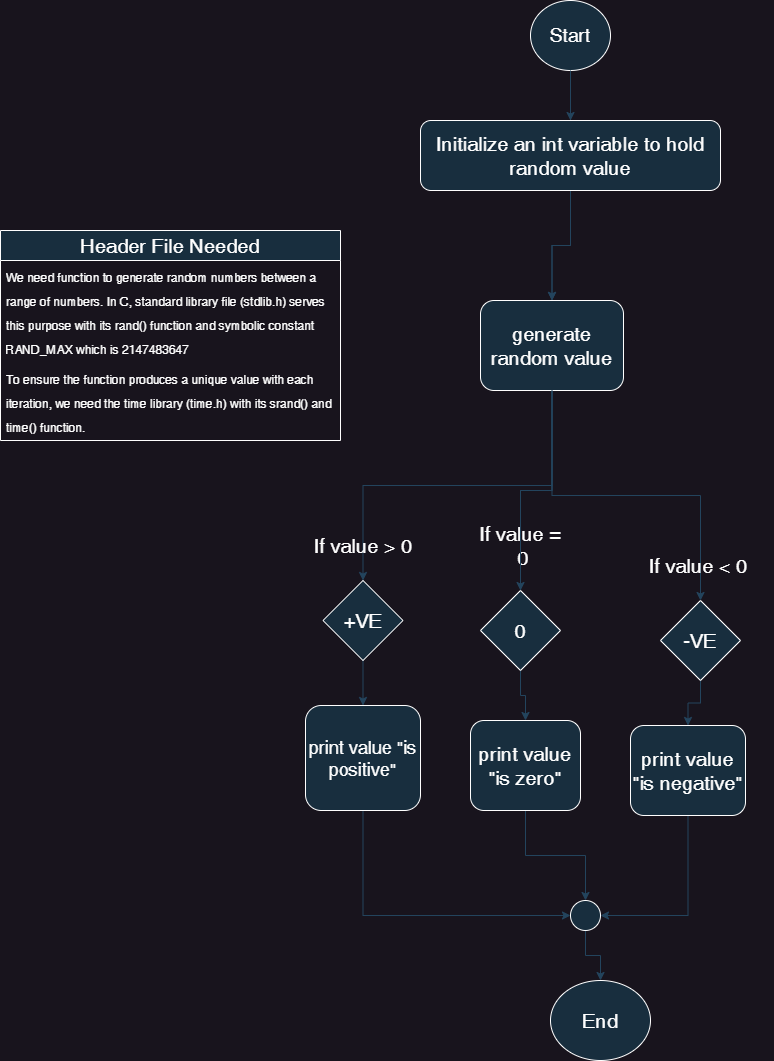

The diagram above was exported from draw.io. Its source (the exported page's mxGraphModel, read from the mxfile embedded in the PNG):
<mxGraphModel dx="937" dy="565" grid="1" gridSize="10" guides="1" tooltips="1" connect="1" arrows="1" fold="1" page="1" pageScale="1" pageWidth="850" pageHeight="1100" math="0" shadow="0">
  <root>
    <mxCell id="0" />
    <mxCell id="1" parent="0" />
    <mxCell id="9gjhsOfOa0Qe7_JkoUxR-6" style="edgeStyle=orthogonalEdgeStyle;rounded=0;orthogonalLoop=1;jettySize=auto;html=1;exitX=0.5;exitY=1;exitDx=0;exitDy=0;labelBackgroundColor=none;strokeColor=#23445D;fontColor=default;" parent="1" source="9gjhsOfOa0Qe7_JkoUxR-1" target="9gjhsOfOa0Qe7_JkoUxR-5" edge="1">
      <mxGeometry relative="1" as="geometry" />
    </mxCell>
    <mxCell id="9gjhsOfOa0Qe7_JkoUxR-31" value="" style="edgeStyle=orthogonalEdgeStyle;rounded=0;orthogonalLoop=1;jettySize=auto;html=1;startArrow=none;labelBackgroundColor=none;strokeColor=#23445D;fontColor=default;" parent="1" source="9gjhsOfOa0Qe7_JkoUxR-5" target="9gjhsOfOa0Qe7_JkoUxR-8" edge="1">
      <mxGeometry relative="1" as="geometry" />
    </mxCell>
    <mxCell id="9gjhsOfOa0Qe7_JkoUxR-1" value="Start" style="ellipse;whiteSpace=wrap;html=1;labelBackgroundColor=none;fillColor=#182E3E;strokeColor=#FFFFFF;fontColor=#FFFFFF;fontSize=19;" parent="1" vertex="1">
      <mxGeometry x="560" y="20" width="80" height="70" as="geometry" />
    </mxCell>
    <mxCell id="9gjhsOfOa0Qe7_JkoUxR-2" value="End" style="ellipse;whiteSpace=wrap;html=1;labelBackgroundColor=none;fillColor=#182E3E;strokeColor=#FFFFFF;fontColor=#FFFFFF;fontSize=20;" parent="1" vertex="1">
      <mxGeometry x="580" y="1000" width="100" height="80" as="geometry" />
    </mxCell>
    <mxCell id="9gjhsOfOa0Qe7_JkoUxR-9" style="edgeStyle=orthogonalEdgeStyle;rounded=0;orthogonalLoop=1;jettySize=auto;html=1;exitX=0.5;exitY=1;exitDx=0;exitDy=0;entryX=0.5;entryY=0;entryDx=0;entryDy=0;labelBackgroundColor=none;strokeColor=#23445D;fontColor=default;" parent="1" source="9gjhsOfOa0Qe7_JkoUxR-5" target="9gjhsOfOa0Qe7_JkoUxR-8" edge="1">
      <mxGeometry relative="1" as="geometry" />
    </mxCell>
    <mxCell id="9gjhsOfOa0Qe7_JkoUxR-17" style="edgeStyle=orthogonalEdgeStyle;rounded=0;orthogonalLoop=1;jettySize=auto;html=1;exitX=0.5;exitY=1;exitDx=0;exitDy=0;labelBackgroundColor=none;strokeColor=#23445D;fontColor=default;" parent="1" source="9gjhsOfOa0Qe7_JkoUxR-8" target="9gjhsOfOa0Qe7_JkoUxR-11" edge="1">
      <mxGeometry relative="1" as="geometry" />
    </mxCell>
    <mxCell id="9gjhsOfOa0Qe7_JkoUxR-18" style="edgeStyle=orthogonalEdgeStyle;rounded=0;orthogonalLoop=1;jettySize=auto;html=1;exitX=0.5;exitY=1;exitDx=0;exitDy=0;entryX=0.5;entryY=0;entryDx=0;entryDy=0;labelBackgroundColor=none;strokeColor=#23445D;fontColor=default;" parent="1" source="9gjhsOfOa0Qe7_JkoUxR-8" target="9gjhsOfOa0Qe7_JkoUxR-12" edge="1">
      <mxGeometry relative="1" as="geometry" />
    </mxCell>
    <mxCell id="10fyV5xWJPMEdieSfR6D-15" style="edgeStyle=orthogonalEdgeStyle;rounded=0;orthogonalLoop=1;jettySize=auto;html=1;exitX=0.5;exitY=1;exitDx=0;exitDy=0;entryX=0;entryY=0.5;entryDx=0;entryDy=0;strokeColor=#23445D;fontSize=20;" parent="1" source="9gjhsOfOa0Qe7_JkoUxR-8" target="9gjhsOfOa0Qe7_JkoUxR-10" edge="1">
      <mxGeometry relative="1" as="geometry" />
    </mxCell>
    <mxCell id="9gjhsOfOa0Qe7_JkoUxR-8" value="generate random value" style="rounded=1;whiteSpace=wrap;html=1;labelBackgroundColor=none;fillColor=#182E3E;strokeColor=#FFFFFF;fontColor=#FFFFFF;fontSize=20;" parent="1" vertex="1">
      <mxGeometry x="510" y="320" width="143" height="90" as="geometry" />
    </mxCell>
    <mxCell id="10fyV5xWJPMEdieSfR6D-16" style="edgeStyle=orthogonalEdgeStyle;rounded=0;orthogonalLoop=1;jettySize=auto;html=1;exitX=1;exitY=0.5;exitDx=0;exitDy=0;entryX=0.5;entryY=0;entryDx=0;entryDy=0;strokeColor=#23445D;fontSize=20;" parent="1" source="9gjhsOfOa0Qe7_JkoUxR-10" target="9gjhsOfOa0Qe7_JkoUxR-14" edge="1">
      <mxGeometry relative="1" as="geometry" />
    </mxCell>
    <mxCell id="9gjhsOfOa0Qe7_JkoUxR-10" value="+VE" style="rhombus;whiteSpace=wrap;html=1;fillColor=#182E3E;strokeColor=#FFFFFF;labelBackgroundColor=none;fontColor=#FFFFFF;fontSize=20;direction=south;" parent="1" vertex="1">
      <mxGeometry x="352.5" y="600" width="80" height="80" as="geometry" />
    </mxCell>
    <mxCell id="9gjhsOfOa0Qe7_JkoUxR-20" style="edgeStyle=orthogonalEdgeStyle;rounded=0;orthogonalLoop=1;jettySize=auto;html=1;exitX=0.5;exitY=1;exitDx=0;exitDy=0;entryX=0.5;entryY=0;entryDx=0;entryDy=0;labelBackgroundColor=none;strokeColor=#23445D;fontColor=default;fontSize=20;" parent="1" source="9gjhsOfOa0Qe7_JkoUxR-11" target="9gjhsOfOa0Qe7_JkoUxR-15" edge="1">
      <mxGeometry relative="1" as="geometry" />
    </mxCell>
    <mxCell id="9gjhsOfOa0Qe7_JkoUxR-21" style="edgeStyle=orthogonalEdgeStyle;rounded=0;orthogonalLoop=1;jettySize=auto;html=1;exitX=0.5;exitY=1;exitDx=0;exitDy=0;labelBackgroundColor=none;strokeColor=#23445D;fontColor=default;fontSize=20;" parent="1" source="9gjhsOfOa0Qe7_JkoUxR-12" target="9gjhsOfOa0Qe7_JkoUxR-16" edge="1">
      <mxGeometry relative="1" as="geometry">
        <mxPoint x="550" y="720" as="targetPoint" />
      </mxGeometry>
    </mxCell>
    <mxCell id="9gjhsOfOa0Qe7_JkoUxR-12" value="-VE" style="rhombus;whiteSpace=wrap;html=1;fillColor=#182E3E;strokeColor=#FFFFFF;labelBackgroundColor=none;fontColor=#FFFFFF;fontSize=20;" parent="1" vertex="1">
      <mxGeometry x="690" y="620" width="80" height="80" as="geometry" />
    </mxCell>
    <mxCell id="9gjhsOfOa0Qe7_JkoUxR-25" style="edgeStyle=orthogonalEdgeStyle;rounded=0;orthogonalLoop=1;jettySize=auto;html=1;exitX=0.5;exitY=1;exitDx=0;exitDy=0;entryX=0;entryY=0.5;entryDx=0;entryDy=0;labelBackgroundColor=none;strokeColor=#23445D;fontColor=default;" parent="1" source="9gjhsOfOa0Qe7_JkoUxR-14" target="9gjhsOfOa0Qe7_JkoUxR-22" edge="1">
      <mxGeometry relative="1" as="geometry" />
    </mxCell>
    <mxCell id="9gjhsOfOa0Qe7_JkoUxR-14" value="print value &quot;is positive&quot;" style="rounded=1;whiteSpace=wrap;html=1;fontSize=18;labelBackgroundColor=none;fillColor=#182E3E;strokeColor=#FFFFFF;fontColor=#FFFFFF;" parent="1" vertex="1">
      <mxGeometry x="335" y="725" width="115" height="105" as="geometry" />
    </mxCell>
    <mxCell id="9gjhsOfOa0Qe7_JkoUxR-26" style="edgeStyle=orthogonalEdgeStyle;rounded=0;orthogonalLoop=1;jettySize=auto;html=1;exitX=0.5;exitY=1;exitDx=0;exitDy=0;entryX=0.5;entryY=0;entryDx=0;entryDy=0;labelBackgroundColor=none;strokeColor=#23445D;fontColor=default;" parent="1" source="9gjhsOfOa0Qe7_JkoUxR-15" target="9gjhsOfOa0Qe7_JkoUxR-22" edge="1">
      <mxGeometry relative="1" as="geometry" />
    </mxCell>
    <mxCell id="9gjhsOfOa0Qe7_JkoUxR-15" value="print value &quot;is zero&quot;" style="rounded=1;whiteSpace=wrap;html=1;labelBackgroundColor=none;fillColor=#182E3E;strokeColor=#FFFFFF;fontColor=#FFFFFF;fontSize=20;" parent="1" vertex="1">
      <mxGeometry x="500" y="740" width="110" height="90" as="geometry" />
    </mxCell>
    <mxCell id="9gjhsOfOa0Qe7_JkoUxR-27" style="edgeStyle=orthogonalEdgeStyle;rounded=0;orthogonalLoop=1;jettySize=auto;html=1;exitX=0.5;exitY=1;exitDx=0;exitDy=0;entryX=1;entryY=0.5;entryDx=0;entryDy=0;labelBackgroundColor=none;strokeColor=#23445D;fontColor=default;" parent="1" source="9gjhsOfOa0Qe7_JkoUxR-16" target="9gjhsOfOa0Qe7_JkoUxR-22" edge="1">
      <mxGeometry relative="1" as="geometry" />
    </mxCell>
    <mxCell id="9gjhsOfOa0Qe7_JkoUxR-16" value="print value &quot;is negative&quot;" style="rounded=1;whiteSpace=wrap;html=1;labelBackgroundColor=none;fillColor=#182E3E;strokeColor=#FFFFFF;fontColor=#FFFFFF;fontSize=20;" parent="1" vertex="1">
      <mxGeometry x="660" y="745" width="115" height="90" as="geometry" />
    </mxCell>
    <mxCell id="9gjhsOfOa0Qe7_JkoUxR-40" style="edgeStyle=orthogonalEdgeStyle;rounded=0;orthogonalLoop=1;jettySize=auto;html=1;exitX=0.5;exitY=1;exitDx=0;exitDy=0;entryX=0.5;entryY=0;entryDx=0;entryDy=0;labelBackgroundColor=none;strokeColor=#23445D;fontColor=default;" parent="1" source="9gjhsOfOa0Qe7_JkoUxR-22" target="9gjhsOfOa0Qe7_JkoUxR-2" edge="1">
      <mxGeometry relative="1" as="geometry" />
    </mxCell>
    <mxCell id="9gjhsOfOa0Qe7_JkoUxR-22" value="" style="ellipse;whiteSpace=wrap;html=1;aspect=fixed;labelBackgroundColor=none;fillColor=#182E3E;strokeColor=#FFFFFF;fontColor=#FFFFFF;" parent="1" vertex="1">
      <mxGeometry x="600" y="920" width="30" height="30" as="geometry" />
    </mxCell>
    <mxCell id="9gjhsOfOa0Qe7_JkoUxR-32" value="" style="edgeStyle=orthogonalEdgeStyle;rounded=0;orthogonalLoop=1;jettySize=auto;html=1;endArrow=none;labelBackgroundColor=none;strokeColor=#23445D;fontColor=default;" parent="1" source="9gjhsOfOa0Qe7_JkoUxR-1" target="9gjhsOfOa0Qe7_JkoUxR-5" edge="1">
      <mxGeometry relative="1" as="geometry">
        <mxPoint x="440" y="250" as="sourcePoint" />
        <mxPoint x="437.42857142857156" y="400" as="targetPoint" />
      </mxGeometry>
    </mxCell>
    <mxCell id="9gjhsOfOa0Qe7_JkoUxR-5" value="Initialize an int variable to hold random value" style="rounded=1;whiteSpace=wrap;html=1;labelBackgroundColor=none;fillColor=#182E3E;strokeColor=#FFFFFF;fontColor=#FFFFFF;fontSize=20;" parent="1" vertex="1">
      <mxGeometry x="450" y="140" width="300" height="70" as="geometry" />
    </mxCell>
    <mxCell id="10fyV5xWJPMEdieSfR6D-1" value="If value &amp;gt; 0&lt;br&gt;" style="text;html=1;strokeColor=none;fillColor=none;align=center;verticalAlign=middle;whiteSpace=wrap;rounded=0;fontSize=20;fontColor=#FFFFFF;" parent="1" vertex="1">
      <mxGeometry x="317.5" y="550" width="150" height="30" as="geometry" />
    </mxCell>
    <mxCell id="10fyV5xWJPMEdieSfR6D-2" value="If value &amp;lt; 0" style="text;html=1;strokeColor=none;fillColor=none;align=center;verticalAlign=middle;whiteSpace=wrap;rounded=0;fontSize=20;fontColor=#FFFFFF;" parent="1" vertex="1">
      <mxGeometry x="653" y="570" width="150" height="30" as="geometry" />
    </mxCell>
    <mxCell id="10fyV5xWJPMEdieSfR6D-3" value="If value =&lt;br&gt;&amp;nbsp;0" style="text;html=1;strokeColor=none;fillColor=none;align=center;verticalAlign=middle;whiteSpace=wrap;rounded=0;fontSize=20;fontColor=#FFFFFF;" parent="1" vertex="1">
      <mxGeometry x="475" y="550" width="150" height="30" as="geometry" />
    </mxCell>
    <mxCell id="10fyV5xWJPMEdieSfR6D-10" value="" style="edgeStyle=orthogonalEdgeStyle;rounded=0;orthogonalLoop=1;jettySize=auto;html=1;exitX=0.5;exitY=1;exitDx=0;exitDy=0;entryX=0.5;entryY=0;entryDx=0;entryDy=0;labelBackgroundColor=none;strokeColor=#23445D;fontColor=default;endArrow=none;" parent="1" source="9gjhsOfOa0Qe7_JkoUxR-8" target="9gjhsOfOa0Qe7_JkoUxR-11" edge="1">
      <mxGeometry relative="1" as="geometry">
        <mxPoint x="581.5" y="410" as="sourcePoint" />
        <mxPoint x="432.5" y="640" as="targetPoint" />
      </mxGeometry>
    </mxCell>
    <mxCell id="9gjhsOfOa0Qe7_JkoUxR-11" value="0" style="rhombus;whiteSpace=wrap;html=1;fillColor=#182E3E;strokeColor=#FFFFFF;labelBackgroundColor=none;fontColor=#FFFFFF;fontSize=20;" parent="1" vertex="1">
      <mxGeometry x="510" y="610" width="80" height="80" as="geometry" />
    </mxCell>
    <mxCell id="10fyV5xWJPMEdieSfR6D-11" value="Header File Needed" style="swimlane;fontStyle=0;childLayout=stackLayout;horizontal=1;startSize=30;horizontalStack=0;resizeParent=1;resizeParentMax=0;resizeLast=0;collapsible=1;marginBottom=0;whiteSpace=wrap;html=1;strokeColor=#FFFFFF;fontSize=20;fontColor=#FFFFFF;fillColor=#182E3E;" parent="1" vertex="1">
      <mxGeometry x="30" y="250" width="340" height="210" as="geometry" />
    </mxCell>
    <mxCell id="10fyV5xWJPMEdieSfR6D-12" value="&lt;font style=&quot;font-size: 12px;&quot;&gt;We need function to generate random numbers between a range of numbers. In C, standard library file (stdlib.h) serves this purpose with its rand() function and symbolic constant RAND_MAX which is 2147483647&lt;/font&gt;" style="text;strokeColor=none;fillColor=none;align=left;verticalAlign=middle;spacingLeft=4;spacingRight=4;overflow=hidden;points=[[0,0.5],[1,0.5]];portConstraint=eastwest;rotatable=0;whiteSpace=wrap;html=1;fontSize=20;fontColor=#FFFFFF;" parent="10fyV5xWJPMEdieSfR6D-11" vertex="1">
      <mxGeometry y="30" width="340" height="100" as="geometry" />
    </mxCell>
    <mxCell id="10fyV5xWJPMEdieSfR6D-14" value="&lt;font style=&quot;font-size: 12px;&quot;&gt;To ensure the function produces a unique value with each iteration, we need the time library (time.h) with its srand() and time() function.&lt;/font&gt;" style="text;strokeColor=none;fillColor=none;align=left;verticalAlign=middle;spacingLeft=4;spacingRight=4;overflow=hidden;points=[[0,0.5],[1,0.5]];portConstraint=eastwest;rotatable=0;whiteSpace=wrap;html=1;fontSize=20;fontColor=#FFFFFF;" parent="10fyV5xWJPMEdieSfR6D-11" vertex="1">
      <mxGeometry y="130" width="340" height="80" as="geometry" />
    </mxCell>
  </root>
</mxGraphModel>